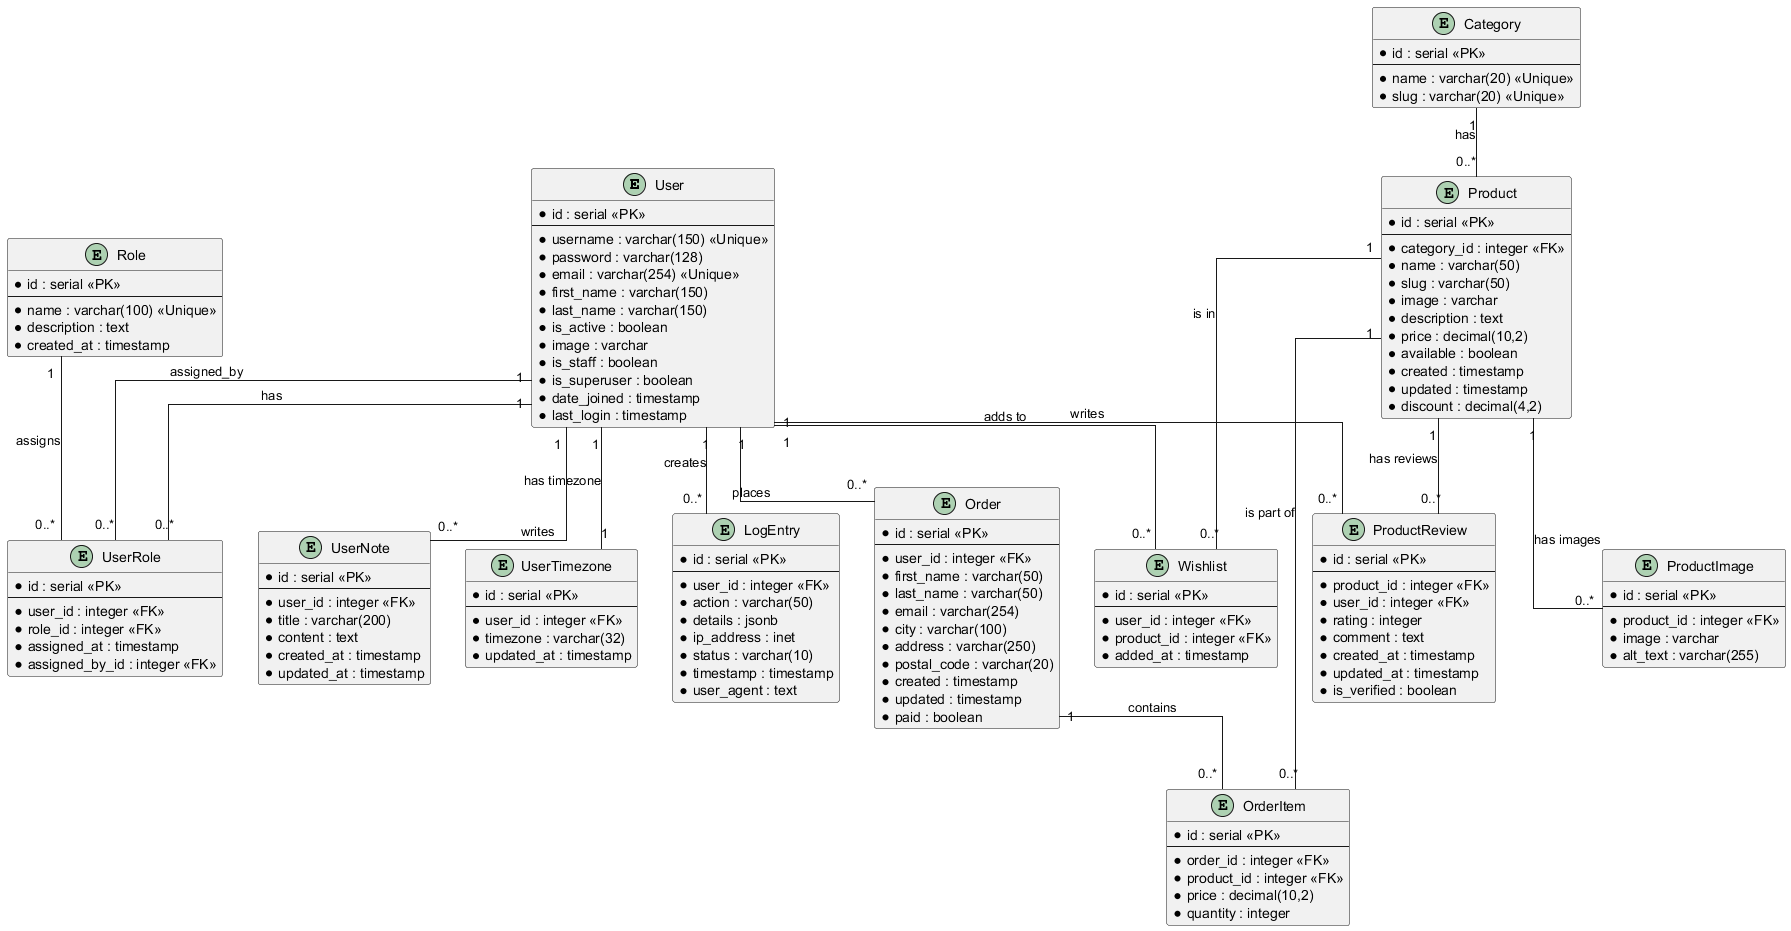

The diagram above was rendered by PlantUML. Its source (embedded in the PNG):
@startuml
skinparam linetype ortho
skinparam roundCorner 5

entity "User" {
  * id : serial <<PK>>
  --
  * username : varchar(150) <<Unique>>
  * password : varchar(128)
  * email : varchar(254) <<Unique>>
  * first_name : varchar(150)
  * last_name : varchar(150)
  * is_active : boolean
  * image : varchar
  * is_staff : boolean
  * is_superuser : boolean
  * date_joined : timestamp
  * last_login : timestamp
}

entity "Role" {
  * id : serial <<PK>>
  --
  * name : varchar(100) <<Unique>>
  * description : text
  * created_at : timestamp
}

entity "UserRole" {
  * id : serial <<PK>>
  --
  * user_id : integer <<FK>>
  * role_id : integer <<FK>>
  * assigned_at : timestamp
  * assigned_by_id : integer <<FK>>
}

entity "UserNote" {
  * id : serial <<PK>>
  --
  * user_id : integer <<FK>>
  * title : varchar(200)
  * content : text
  * created_at : timestamp
  * updated_at : timestamp
}

entity "UserTimezone" {
  * id : serial <<PK>>
  --
  * user_id : integer <<FK>>
  * timezone : varchar(32)
  * updated_at : timestamp
}

entity "LogEntry" {
  * id : serial <<PK>>
  --
  * user_id : integer <<FK>>
  * action : varchar(50)
  * details : jsonb
  * ip_address : inet
  * status : varchar(10)
  * timestamp : timestamp
  * user_agent : text
}

entity "Category" {
  * id : serial <<PK>>
  --
  * name : varchar(20) <<Unique>>
  * slug : varchar(20) <<Unique>>
}

entity "Product" {
  * id : serial <<PK>>
  --
  * category_id : integer <<FK>>
  * name : varchar(50)
  * slug : varchar(50)
  * image : varchar
  * description : text
  * price : decimal(10,2)
  * available : boolean
  * created : timestamp
  * updated : timestamp
  * discount : decimal(4,2)
}

entity "ProductImage" {
  * id : serial <<PK>>
  --
  * product_id : integer <<FK>>
  * image : varchar
  * alt_text : varchar(255)
}

entity "ProductReview" {
  * id : serial <<PK>>
  --
  * product_id : integer <<FK>>
  * user_id : integer <<FK>>
  * rating : integer
  * comment : text
  * created_at : timestamp
  * updated_at : timestamp
  * is_verified : boolean
}

entity "Order" {
  * id : serial <<PK>>
  --
  * user_id : integer <<FK>>
  * first_name : varchar(50)
  * last_name : varchar(50)
  * email : varchar(254)
  * city : varchar(100)
  * address : varchar(250)
  * postal_code : varchar(20)
  * created : timestamp
  * updated : timestamp
  * paid : boolean
}

entity "OrderItem" {
  * id : serial <<PK>>
  --
  * order_id : integer <<FK>>
  * product_id : integer <<FK>>
  * price : decimal(10,2)
  * quantity : integer
}

entity "Wishlist" {
  * id : serial <<PK>>
  --
  * user_id : integer <<FK>>
  * product_id : integer <<FK>>
  * added_at : timestamp
}

User "1" -- "0..*" UserRole : "has"
Role "1" -- "0..*" UserRole : "assigns"
User "1" -- "1" UserTimezone : "has timezone"
User "1" -- "0..*" UserNote : "writes"
User "1" -- "0..*" LogEntry : "creates"
User "1" -- "0..*" ProductReview : "writes"
User "1" -- "0..*" Order : "places"
User "1" -- "0..*" Wishlist : "adds to"
User "1" -- "0..*" UserRole : "assigned_by"

Category "1" -- "0..*" Product : "has"
Product "1" -- "0..*" ProductImage : "has images"
Product "1" -- "0..*" ProductReview : "has reviews"
Product "1" -- "0..*" OrderItem : "is part of"
Product "1" -- "0..*" Wishlist : "is in"

Order "1" -- "0..*" OrderItem : "contains"

@enduml